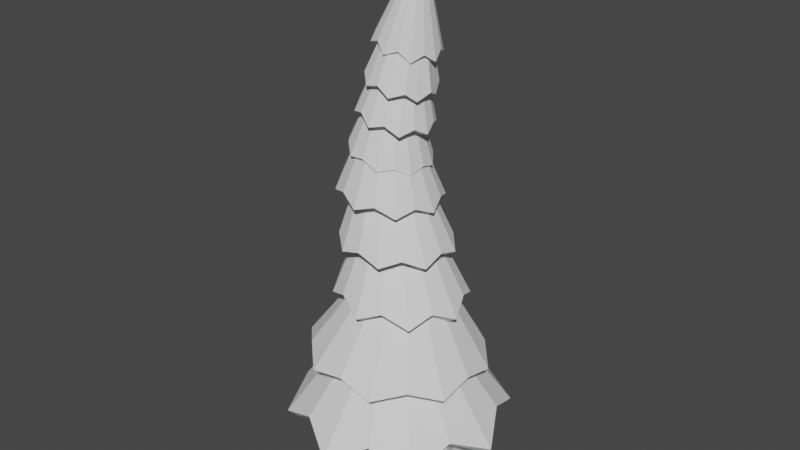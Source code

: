 # Source: arbol01.blend  (saved by Blender 2.92.15; exported with 4.5.12 LTS)
import bpy
from mathutils import Matrix  # noqa: F401  (used for matrix-valued properties, if any)

bpy.ops.wm.read_factory_settings(use_empty=True)
scene = bpy.context.scene
scene.name = 'Scene'

# ---- collections
col_collection = bpy.data.collections.new('Collection'); scene.collection.children.link(col_collection)

# ---- world
world_world = bpy.data.worlds.new('World'); scene.world = world_world
world_world.use_nodes = True; world_world.node_tree.nodes.clear()
_N = world_world.node_tree.nodes; _L = world_world.node_tree.links
n0 = _N.new('ShaderNodeOutputWorld'); n0.name = 'World Output'; n0.location = (300, 300)
n1 = _N.new('ShaderNodeBackground'); n1.name = 'Background'; n1.location = (10, 300)
n1.inputs[0].default_value = (0.05088, 0.05088, 0.05088, 1.0)
_L.new(n1.outputs[0], n0.inputs[0])
n0.is_active_output = True
world_world.color = (0.05088, 0.05088, 0.05088)
world_world.use_sun_shadow = False
world_world.sun_shadow_jitter_overblur = 0.0

# ---- meshes
me_cylinder = bpy.data.meshes.new('Cylinder')
me_cylinder.from_pydata([(-5.135e-08, 2.378, 0.0), (0.9102, 2.197, 0.0), (1.682, 1.682, 0.0), (2.197, 0.9102, 0.0), (2.378, -1.194e-07, 0.0), (2.197, -0.9102, 0.0), (0.7925, 1.694e-07, 15.91), (1.682, -1.682, 0.0), (0.9102, -2.197, 0.0), (3.078e-07, -2.378, 0.0), (-0.9102, -2.197, 0.0), (-1.682, -1.682, 0.0), (-2.197, -0.9102, 0.0), (-2.378, 1.296e-08, 0.0), (-2.197, 0.9102, 0.0), (-1.682, 1.682, 0.0), (-0.9102, 2.197, 0.0), (0.3919, 0.4336, 13.92), (-5.78e-08, 1.717, 0.6658), (-0.09799, 0.04263, 12.12), (-0.3919, 0.6888, 9.636), (0.294, 0.6201, 7.441), (1.989e-07, 0.7937, 5.26), (2.966e-08, 1.069, 2.624), (0.6495, 1.586, 0.5669), (0.493, 0.3892, 13.89), (0.4001, 0.9551, 2.516), (0.2711, 0.7595, 5.104), (0.525, 0.5729, 7.495), (-0.2296, 0.663, 9.558), (0.003638, 0.08529, 12.03), (1.2, 1.214, 0.483), (0.5786, 0.3157, 13.9), (0.7394, 0.6961, 2.464), (0.5009, 0.6096, 4.95), (0.7208, 0.4385, 7.541), (-0.09206, 0.5706, 9.482), (0.08979, 0.08058, 11.92), (1.568, 0.657, 0.4269), (0.6359, 0.2242, 13.93), (0.966, 0.3312, 2.478), (0.6545, 0.3669, 4.821), (0.8517, 0.2373, 7.572), (-0.0001338, 0.4258, 9.421), (0.1474, 0.02925, 11.8), (1.697, -4.337e-08, 0.4073), (0.656, 0.1286, 13.99), (1.046, -0.0842, 2.555), (0.7084, 0.06841, 4.738), (0.8976, -2.875e-08, 7.583), (0.03215, 0.2505, 9.384), (0.1676, -0.06091, 11.69), (1.568, -0.657, 0.4269), (0.6359, 0.0435, 14.06), (0.966, -0.4867, 2.683), (0.6545, -0.2405, 4.712), (0.8517, -0.2373, 7.572), (-0.0001338, 0.07138, 9.376), (0.1474, -0.1762, 11.61), (1.2, -1.214, 0.483), (0.5786, -0.01814, 14.13), (0.7394, -0.8152, 2.843), (0.5009, -0.5129, 4.748), (0.7208, -0.4385, 7.541), (-0.09206, -0.08419, 9.399), (0.08979, -0.299, 11.57), (0.6495, -1.586, 0.5669), (0.493, -0.04694, 14.2), (0.4001, -1.02, 3.01), (0.2711, -0.7071, 4.84), (0.525, -0.5729, 7.495), (-0.2296, -0.1926, 9.448), (0.003638, -0.4106, 11.58), (2.679e-07, -1.717, 0.6658), (0.3919, -0.03852, 14.25), (2.807e-07, -1.069, 3.159), (4.08e-07, -0.7937, 4.974), (0.294, -0.6201, 7.441), (-0.3919, -0.2373, 9.518), (-0.09799, -0.4941, 11.63), (-0.6495, -1.586, 0.7647), (0.2909, 0.005841, 14.28), (-0.4001, -0.9551, 3.267), (-0.2711, -0.7595, 5.13), (0.06294, -0.5729, 7.387), (-0.5542, -0.2115, 9.597), (-0.1996, -0.5368, 11.72), (-1.2, -1.214, 0.8486), (0.2052, 0.07938, 14.27), (-0.7394, -0.6961, 3.318), (-0.5009, -0.6096, 5.284), (-0.1329, -0.4385, 7.34), (-0.6918, -0.1191, 9.672), (-0.2858, -0.5321, 11.83), (-1.568, -0.657, 0.9047), (0.148, 0.1709, 14.24), (-0.966, -0.3312, 3.305), (-0.6545, -0.3669, 5.413), (-0.2638, -0.2373, 7.31), (-0.7837, 0.02574, 9.733), (-0.3433, -0.4808, 11.95), (-1.697, -1.733e-08, 0.9243), (0.1279, 0.2665, 14.18), (-1.046, 0.0842, 3.228), (-0.7084, -0.06841, 5.497), (-0.3097, 4.387e-08, 7.299), (-0.816, 0.2011, 9.771), (-0.3635, -0.3906, 12.05), (-1.568, 0.657, 0.9047), (0.148, 0.3516, 14.11), (-0.966, 0.4867, 3.1), (-0.6545, 0.2405, 5.522), (-0.2638, 0.2373, 7.31), (-0.7837, 0.3801, 9.778), (-0.3433, -0.2753, 12.13), (-1.2, 1.214, 0.8486), (0.2052, 0.4132, 14.03), (-0.7394, 0.8152, 2.94), (-0.5009, 0.5129, 5.487), (-0.1329, 0.4385, 7.34), (-0.6918, 0.5357, 9.756), (-0.2858, -0.1525, 12.17), (-0.6495, 1.586, 0.7647), (0.2909, 0.442, 13.97), (-0.4001, 1.02, 2.773), (-0.2711, 0.7071, 5.395), (0.06294, 0.5729, 7.387), (-0.5542, 0.6441, 9.706), (-0.1996, -0.04088, 12.17)], [], [(16, 122, 18, 0), (2, 31, 38, 3), (3, 38, 45, 4), (4, 45, 52, 5), (5, 52, 59, 7), (7, 59, 66, 8), (8, 66, 73, 9), (9, 73, 80, 10), (10, 80, 87, 11), (11, 87, 94, 12), (12, 94, 101, 13), (13, 101, 108, 14), (14, 108, 115, 15), (15, 115, 122, 16), (0, 18, 24, 1), (0, 1, 2, 3, 4, 5, 7, 8, 9, 10, 11, 12, 13, 14, 15, 16), (1, 24, 31, 2), (116, 6, 123), (109, 6, 116), (102, 6, 109), (95, 6, 102), (88, 6, 95), (81, 6, 88), (74, 6, 81), (67, 6, 74), (60, 6, 67), (53, 6, 60), (46, 6, 53), (39, 6, 46), (32, 6, 39), (25, 6, 32), (17, 6, 25), (123, 17, 19, 128), (128, 19, 20, 127), (127, 20, 21, 126), (126, 21, 22, 125), (125, 22, 23, 124), (124, 23, 18, 122), (116, 123, 128, 121), (121, 128, 127, 120), (120, 127, 126, 119), (119, 126, 125, 118), (118, 125, 124, 117), (117, 124, 122, 115), (109, 116, 121, 114), (114, 121, 120, 113), (113, 120, 119, 112), (112, 119, 118, 111), (111, 118, 117, 110), (110, 117, 115, 108), (102, 109, 114, 107), (107, 114, 113, 106), (106, 113, 112, 105), (105, 112, 111, 104), (104, 111, 110, 103), (103, 110, 108, 101), (95, 102, 107, 100), (100, 107, 106, 99), (99, 106, 105, 98), (98, 105, 104, 97), (97, 104, 103, 96), (96, 103, 101, 94), (88, 95, 100, 93), (93, 100, 99, 92), (92, 99, 98, 91), (91, 98, 97, 90), (90, 97, 96, 89), (89, 96, 94, 87), (81, 88, 93, 86), (86, 93, 92, 85), (85, 92, 91, 84), (84, 91, 90, 83), (83, 90, 89, 82), (82, 89, 87, 80), (74, 81, 86, 79), (79, 86, 85, 78), (78, 85, 84, 77), (77, 84, 83, 76), (76, 83, 82, 75), (75, 82, 80, 73), (67, 74, 79, 72), (72, 79, 78, 71), (71, 78, 77, 70), (70, 77, 76, 69), (69, 76, 75, 68), (68, 75, 73, 66), (60, 67, 72, 65), (65, 72, 71, 64), (64, 71, 70, 63), (63, 70, 69, 62), (62, 69, 68, 61), (61, 68, 66, 59), (53, 60, 65, 58), (58, 65, 64, 57), (57, 64, 63, 56), (56, 63, 62, 55), (55, 62, 61, 54), (54, 61, 59, 52), (46, 53, 58, 51), (51, 58, 57, 50), (50, 57, 56, 49), (49, 56, 55, 48), (48, 55, 54, 47), (47, 54, 52, 45), (39, 46, 51, 44), (44, 51, 50, 43), (43, 50, 49, 42), (42, 49, 48, 41), (41, 48, 47, 40), (40, 47, 45, 38), (32, 39, 44, 37), (37, 44, 43, 36), (36, 43, 42, 35), (35, 42, 41, 34), (34, 41, 40, 33), (33, 40, 38, 31), (25, 32, 37, 30), (30, 37, 36, 29), (29, 36, 35, 28), (28, 35, 34, 27), (27, 34, 33, 26), (26, 33, 31, 24), (17, 25, 30, 19), (19, 30, 29, 20), (20, 29, 28, 21), (21, 28, 27, 22), (22, 27, 26, 23), (23, 26, 24, 18), (123, 6, 17)])
_uv = me_cylinder.uv_layers.new(name='UVMap')
_uv.uv.foreach_set('vector', [0.0625, 0.5, 0.0625, 0.5226, 0.0, 0.5226, 0.0, 0.5, 0.875, 0.5, 0.875, 0.5226, 0.8125, 0.5226, 0.8125, 0.5, 0.8125, 0.5, 0.8125, 0.5226, 0.75, 0.5226, 0.75, 0.5, 0.75, 0.5, 0.75, 0.5226, 0.6875, 0.5226, 0.6875, 0.5, 0.6875, 0.5, 0.6875, 0.5226, 0.625, 0.5226, 0.625, 0.5, 0.625, 0.5, 0.625, 0.5226, 0.5625, 0.5226, 0.5625, 0.5, 0.5625, 0.5, 0.5625, 0.5226, 0.5, 0.5226, 0.5, 0.5, 0.5, 0.5, 0.5, 0.5226, 0.4375, 0.5226, 0.4375, 0.5, 0.4375, 0.5, 0.4375, 0.5226, 0.375, 0.5226, 0.375, 0.5, 0.375, 0.5, 0.375, 0.5226, 0.3125, 0.5226, 0.3125, 0.5, 0.3125, 0.5, 0.3125, 0.5226, 0.25, 0.5226, 0.25, 0.5, 0.25, 0.5, 0.25, 0.5226, 0.1875, 0.5226, 0.1875, 0.5, 0.1875, 0.5, 0.1875, 0.5226, 0.125, 0.5226, 0.125, 0.5, 0.125, 0.5, 0.125, 0.5226, 0.0625, 0.5226, 0.0625, 0.5, 1.0, 0.5, 1.0, 0.5226, 0.9375, 0.5226, 0.9375, 0.5, 0.75, 0.49, 0.8418, 0.4717, 0.9197, 0.4197, 0.9717, 0.3418, 0.99, 0.25, 0.9717, 0.1582, 0.9197, 0.08029, 0.8418, 0.02827, 0.75, 0.01, 0.6582, 0.02827, 0.5803, 0.08029, 0.5283, 0.1582, 0.51, 0.25, 0.5283, 0.3418, 0.5803, 0.4197, 0.6582, 0.4717, 0.9375, 0.5, 0.9375, 0.5226, 0.875, 0.5226, 0.875, 0.5, 0.125, 0.9758, 0.0625, 1.0, 0.0625, 0.9758, 0.1875, 0.9758, 0.125, 1.0, 0.125, 0.9758, 0.25, 0.9758, 0.1875, 1.0, 0.1875, 0.9758, 0.3125, 0.9758, 0.25, 1.0, 0.25, 0.9758, 0.375, 0.9758, 0.3125, 1.0, 0.3125, 0.9758, 0.4375, 0.9758, 0.375, 1.0, 0.375, 0.9758, 0.5, 0.9758, 0.4375, 1.0, 0.4375, 0.9758, 0.5625, 0.9758, 0.5, 1.0, 0.5, 0.9758, 0.625, 0.9758, 0.5625, 1.0, 0.5625, 0.9758, 0.6875, 0.9758, 0.625, 1.0, 0.625, 0.9758, 0.75, 0.9758, 0.6875, 1.0, 0.6875, 0.9758, 0.8125, 0.9758, 0.75, 1.0, 0.75, 0.9758, 0.875, 0.9758, 0.8125, 1.0, 0.8125, 0.9758, 0.9375, 0.9758, 0.875, 1.0, 0.875, 0.9758, 1.0, 0.9758, 0.9375, 1.0, 0.9375, 0.9758, 0.0625, 0.9758, 0.0, 0.9758, 0.0, 0.9003, 0.0625, 0.9003, 0.0625, 0.9003, 0.0, 0.9003, 0.0, 0.8247, 0.0625, 0.8247, 0.0625, 0.8247, 0.0, 0.8247, 0.0, 0.7492, 0.0625, 0.7492, 0.0625, 0.7492, 0.0, 0.7492, 0.0, 0.6737, 0.0625, 0.6737, 0.0625, 0.6737, 0.0, 0.6737, 0.0, 0.5981, 0.0625, 0.5981, 0.0625, 0.5981, 0.0, 0.5981, 0.0, 0.5226, 0.0625, 0.5226, 0.125, 0.9758, 0.0625, 0.9758, 0.0625, 0.9003, 0.125, 0.9003, 0.125, 0.9003, 0.0625, 0.9003, 0.0625, 0.8247, 0.125, 0.8247, 0.125, 0.8247, 0.0625, 0.8247, 0.0625, 0.7492, 0.125, 0.7492, 0.125, 0.7492, 0.0625, 0.7492, 0.0625, 0.6737, 0.125, 0.6737, 0.125, 0.6737, 0.0625, 0.6737, 0.0625, 0.5981, 0.125, 0.5981, 0.125, 0.5981, 0.0625, 0.5981, 0.0625, 0.5226, 0.125, 0.5226, 0.1875, 0.9758, 0.125, 0.9758, 0.125, 0.9003, 0.1875, 0.9003, 0.1875, 0.9003, 0.125, 0.9003, 0.125, 0.8247, 0.1875, 0.8247, 0.1875, 0.8247, 0.125, 0.8247, 0.125, 0.7492, 0.1875, 0.7492, 0.1875, 0.7492, 0.125, 0.7492, 0.125, 0.6737, 0.1875, 0.6737, 0.1875, 0.6737, 0.125, 0.6737, 0.125, 0.5981, 0.1875, 0.5981, 0.1875, 0.5981, 0.125, 0.5981, 0.125, 0.5226, 0.1875, 0.5226, 0.25, 0.9758, 0.1875, 0.9758, 0.1875, 0.9003, 0.25, 0.9003, 0.25, 0.9003, 0.1875, 0.9003, 0.1875, 0.8247, 0.25, 0.8247, 0.25, 0.8247, 0.1875, 0.8247, 0.1875, 0.7492, 0.25, 0.7492, 0.25, 0.7492, 0.1875, 0.7492, 0.1875, 0.6737, 0.25, 0.6737, 0.25, 0.6737, 0.1875, 0.6737, 0.1875, 0.5981, 0.25, 0.5981, 0.25, 0.5981, 0.1875, 0.5981, 0.1875, 0.5226, 0.25, 0.5226, 0.3125, 0.9758, 0.25, 0.9758, 0.25, 0.9003, 0.3125, 0.9003, 0.3125, 0.9003, 0.25, 0.9003, 0.25, 0.8247, 0.3125, 0.8247, 0.3125, 0.8247, 0.25, 0.8247, 0.25, 0.7492, 0.3125, 0.7492, 0.3125, 0.7492, 0.25, 0.7492, 0.25, 0.6737, 0.3125, 0.6737, 0.3125, 0.6737, 0.25, 0.6737, 0.25, 0.5981, 0.3125, 0.5981, 0.3125, 0.5981, 0.25, 0.5981, 0.25, 0.5226, 0.3125, 0.5226, 0.375, 0.9758, 0.3125, 0.9758, 0.3125, 0.9003, 0.375, 0.9003, 0.375, 0.9003, 0.3125, 0.9003, 0.3125, 0.8247, 0.375, 0.8247, 0.375, 0.8247, 0.3125, 0.8247, 0.3125, 0.7492, 0.375, 0.7492, 0.375, 0.7492, 0.3125, 0.7492, 0.3125, 0.6737, 0.375, 0.6737, 0.375, 0.6737, 0.3125, 0.6737, 0.3125, 0.5981, 0.375, 0.5981, 0.375, 0.5981, 0.3125, 0.5981, 0.3125, 0.5226, 0.375, 0.5226, 0.4375, 0.9758, 0.375, 0.9758, 0.375, 0.9003, 0.4375, 0.9003, 0.4375, 0.9003, 0.375, 0.9003, 0.375, 0.8247, 0.4375, 0.8247, 0.4375, 0.8247, 0.375, 0.8247, 0.375, 0.7492, 0.4375, 0.7492, 0.4375, 0.7492, 0.375, 0.7492, 0.375, 0.6737, 0.4375, 0.6737, 0.4375, 0.6737, 0.375, 0.6737, 0.375, 0.5981, 0.4375, 0.5981, 0.4375, 0.5981, 0.375, 0.5981, 0.375, 0.5226, 0.4375, 0.5226, 0.5, 0.9758, 0.4375, 0.9758, 0.4375, 0.9003, 0.5, 0.9003, 0.5, 0.9003, 0.4375, 0.9003, 0.4375, 0.8247, 0.5, 0.8247, 0.5, 0.8247, 0.4375, 0.8247, 0.4375, 0.7492, 0.5, 0.7492, 0.5, 0.7492, 0.4375, 0.7492, 0.4375, 0.6737, 0.5, 0.6737, 0.5, 0.6737, 0.4375, 0.6737, 0.4375, 0.5981, 0.5, 0.5981, 0.5, 0.5981, 0.4375, 0.5981, 0.4375, 0.5226, 0.5, 0.5226, 0.5625, 0.9758, 0.5, 0.9758, 0.5, 0.9003, 0.5625, 0.9003, 0.5625, 0.9003, 0.5, 0.9003, 0.5, 0.8247, 0.5625, 0.8247, 0.5625, 0.8247, 0.5, 0.8247, 0.5, 0.7492, 0.5625, 0.7492, 0.5625, 0.7492, 0.5, 0.7492, 0.5, 0.6737, 0.5625, 0.6737, 0.5625, 0.6737, 0.5, 0.6737, 0.5, 0.5981, 0.5625, 0.5981, 0.5625, 0.5981, 0.5, 0.5981, 0.5, 0.5226, 0.5625, 0.5226, 0.625, 0.9758, 0.5625, 0.9758, 0.5625, 0.9003, 0.625, 0.9003, 0.625, 0.9003, 0.5625, 0.9003, 0.5625, 0.8247, 0.625, 0.8247, 0.625, 0.8247, 0.5625, 0.8247, 0.5625, 0.7492, 0.625, 0.7492, 0.625, 0.7492, 0.5625, 0.7492, 0.5625, 0.6737, 0.625, 0.6737, 0.625, 0.6737, 0.5625, 0.6737, 0.5625, 0.5981, 0.625, 0.5981, 0.625, 0.5981, 0.5625, 0.5981, 0.5625, 0.5226, 0.625, 0.5226, 0.6875, 0.9758, 0.625, 0.9758, 0.625, 0.9003, 0.6875, 0.9003, 0.6875, 0.9003, 0.625, 0.9003, 0.625, 0.8247, 0.6875, 0.8247, 0.6875, 0.8247, 0.625, 0.8247, 0.625, 0.7492, 0.6875, 0.7492, 0.6875, 0.7492, 0.625, 0.7492, 0.625, 0.6737, 0.6875, 0.6737, 0.6875, 0.6737, 0.625, 0.6737, 0.625, 0.5981, 0.6875, 0.5981, 0.6875, 0.5981, 0.625, 0.5981, 0.625, 0.5226, 0.6875, 0.5226, 0.75, 0.9758, 0.6875, 0.9758, 0.6875, 0.9003, 0.75, 0.9003, 0.75, 0.9003, 0.6875, 0.9003, 0.6875, 0.8247, 0.75, 0.8247, 0.75, 0.8247, 0.6875, 0.8247, 0.6875, 0.7492, 0.75, 0.7492, 0.75, 0.7492, 0.6875, 0.7492, 0.6875, 0.6737, 0.75, 0.6737, 0.75, 0.6737, 0.6875, 0.6737, 0.6875, 0.5981, 0.75, 0.5981, 0.75, 0.5981, 0.6875, 0.5981, 0.6875, 0.5226, 0.75, 0.5226, 0.8125, 0.9758, 0.75, 0.9758, 0.75, 0.9003, 0.8125, 0.9003, 0.8125, 0.9003, 0.75, 0.9003, 0.75, 0.8247, 0.8125, 0.8247, 0.8125, 0.8247, 0.75, 0.8247, 0.75, 0.7492, 0.8125, 0.7492, 0.8125, 0.7492, 0.75, 0.7492, 0.75, 0.6737, 0.8125, 0.6737, 0.8125, 0.6737, 0.75, 0.6737, 0.75, 0.5981, 0.8125, 0.5981, 0.8125, 0.5981, 0.75, 0.5981, 0.75, 0.5226, 0.8125, 0.5226, 0.875, 0.9758, 0.8125, 0.9758, 0.8125, 0.9003, 0.875, 0.9003, 0.875, 0.9003, 0.8125, 0.9003, 0.8125, 0.8247, 0.875, 0.8247, 0.875, 0.8247, 0.8125, 0.8247, 0.8125, 0.7492, 0.875, 0.7492, 0.875, 0.7492, 0.8125, 0.7492, 0.8125, 0.6737, 0.875, 0.6737, 0.875, 0.6737, 0.8125, 0.6737, 0.8125, 0.5981, 0.875, 0.5981, 0.875, 0.5981, 0.8125, 0.5981, 0.8125, 0.5226, 0.875, 0.5226, 0.9375, 0.9758, 0.875, 0.9758, 0.875, 0.9003, 0.9375, 0.9003, 0.9375, 0.9003, 0.875, 0.9003, 0.875, 0.8247, 0.9375, 0.8247, 0.9375, 0.8247, 0.875, 0.8247, 0.875, 0.7492, 0.9375, 0.7492, 0.9375, 0.7492, 0.875, 0.7492, 0.875, 0.6737, 0.9375, 0.6737, 0.9375, 0.6737, 0.875, 0.6737, 0.875, 0.5981, 0.9375, 0.5981, 0.9375, 0.5981, 0.875, 0.5981, 0.875, 0.5226, 0.9375, 0.5226, 1.0, 0.9758, 0.9375, 0.9758, 0.9375, 0.9003, 1.0, 0.9003, 1.0, 0.9003, 0.9375, 0.9003, 0.9375, 0.8247, 1.0, 0.8247, 1.0, 0.8247, 0.9375, 0.8247, 0.9375, 0.7492, 1.0, 0.7492, 1.0, 0.7492, 0.9375, 0.7492, 0.9375, 0.6737, 1.0, 0.6737, 1.0, 0.6737, 0.9375, 0.6737, 0.9375, 0.5981, 1.0, 0.5981, 1.0, 0.5981, 0.9375, 0.5981, 0.9375, 0.5226, 1.0, 0.5226, 0.0625, 0.9758, 0.0, 1.0, 0.0, 0.9758])
me_cylinder.use_remesh_fix_poles = True
me_cylinder.use_remesh_preserve_attributes = False
me_cylinder.use_mirror_vertex_groups = False
me_cylinder.update()
me_cylinder_001 = bpy.data.meshes.new('Cylinder.001')
me_cylinder_001.from_pydata([(-0.02822, 3.295, -2.439), (2.389e-08, 0.8114, 1.0), (1.083, 2.672, -1.881), (0.3105, 0.7496, 1.0), (2.301, 2.33, -2.439), (0.5737, 0.5737, 1.0), (2.648, 1.107, -1.881), (0.7496, 0.3105, 1.0), (3.266, -3.057e-07, -2.439), (0.8114, -3.547e-08, 1.0), (2.648, -1.107, -1.881), (0.7496, -0.3105, 1.0), (2.301, -2.33, -2.439), (0.5737, -0.5737, 1.0), (1.083, -2.672, -1.881), (0.3105, -0.7496, 1.0), (-0.02822, -3.295, -2.439), (1.464e-07, -0.8114, 1.0), (-1.13, -2.672, -1.881), (-0.3105, -0.7496, 1.0), (-2.358, -2.33, -2.439), (-0.5737, -0.5737, 1.0), (-2.695, -1.107, -1.881), (-0.7496, -0.3105, 1.0), (-3.323, -1.224e-07, -2.439), (-0.8114, 9.676e-09, 1.0), (-2.695, 1.107, -1.881), (-0.7496, 0.3105, 1.0), (-2.358, 2.33, -2.439), (-0.5737, 0.5737, 1.0), (-1.13, 2.672, -1.881), (-0.3105, 0.7496, 1.0)], [], [(0, 1, 3, 2), (2, 3, 5, 4), (4, 5, 7, 6), (6, 7, 9, 8), (8, 9, 11, 10), (10, 11, 13, 12), (12, 13, 15, 14), (14, 15, 17, 16), (16, 17, 19, 18), (18, 19, 21, 20), (20, 21, 23, 22), (22, 23, 25, 24), (24, 25, 27, 26), (26, 27, 29, 28), (28, 29, 31, 30), (30, 31, 1, 0)])
_uv = me_cylinder_001.uv_layers.new(name='UVMap')
_uv.uv.foreach_set('vector', [1.0, 0.5, 1.0, 1.0, 0.9375, 1.0, 0.9375, 0.5811, 0.9375, 0.5811, 0.9375, 1.0, 0.875, 1.0, 0.875, 0.5, 0.875, 0.5, 0.875, 1.0, 0.8125, 1.0, 0.8125, 0.5811, 0.8125, 0.5811, 0.8125, 1.0, 0.75, 1.0, 0.75, 0.5, 0.75, 0.5, 0.75, 1.0, 0.6875, 1.0, 0.6875, 0.5811, 0.6875, 0.5811, 0.6875, 1.0, 0.625, 1.0, 0.625, 0.5, 0.625, 0.5, 0.625, 1.0, 0.5625, 1.0, 0.5625, 0.5811, 0.5625, 0.5811, 0.5625, 1.0, 0.5, 1.0, 0.5, 0.5, 0.5, 0.5, 0.5, 1.0, 0.4375, 1.0, 0.4375, 0.5811, 0.4375, 0.5811, 0.4375, 1.0, 0.375, 1.0, 0.375, 0.5, 0.375, 0.5, 0.375, 1.0, 0.3125, 1.0, 0.3125, 0.5811, 0.3125, 0.5811, 0.3125, 1.0, 0.25, 1.0, 0.25, 0.5, 0.25, 0.5, 0.25, 1.0, 0.1875, 1.0, 0.1875, 0.5811, 0.1875, 0.5811, 0.1875, 1.0, 0.125, 1.0, 0.125, 0.5, 0.125, 0.5, 0.125, 1.0, 0.0625, 1.0, 0.0625, 0.5811, 0.0625, 0.5811, 0.0625, 1.0, 0.0, 1.0, 0.0, 0.5])
me_cylinder_001.use_remesh_fix_poles = True
me_cylinder_001.use_remesh_preserve_attributes = False
me_cylinder_001.use_mirror_vertex_groups = False
me_cylinder_001.update()
me_cylinder_002 = bpy.data.meshes.new('Cylinder.002')
me_cylinder_002.from_pydata([(-0.02578, 2.703, -2.142), (3.487e-08, 0.7179, 1.0), (1.078, 2.671, -2.439), (0.2747, 0.6633, 1.0), (1.886, 1.912, -2.142), (0.5076, 0.5076, 1.0), (2.643, 1.106, -2.439), (0.6633, 0.2747, 1.0), (2.677, -2.936e-07, -2.142), (0.7179, -2.966e-08, 1.0), (2.643, -1.106, -2.439), (0.6633, -0.2747, 1.0), (1.886, -1.912, -2.142), (0.5076, -0.5076, 1.0), (1.078, -2.671, -2.439), (0.2747, -0.6633, 1.0), (-0.02578, -2.703, -2.142), (1.433e-07, -0.7179, 1.0), (-1.134, -2.671, -2.439), (-0.2747, -0.6633, 1.0), (-1.937, -1.912, -2.142), (-0.5076, -0.5076, 1.0), (-2.699, -1.106, -2.439), (-0.6633, -0.2747, 1.0), (-2.729, -1.432e-07, -2.142), (-0.7179, 1.028e-08, 1.0), (-2.699, 1.106, -2.439), (-0.6633, 0.2747, 1.0), (-1.937, 1.912, -2.142), (-0.5076, 0.5076, 1.0), (-1.134, 2.671, -2.439), (-0.2747, 0.6633, 1.0)], [], [(0, 1, 3, 2), (2, 3, 5, 4), (4, 5, 7, 6), (6, 7, 9, 8), (8, 9, 11, 10), (10, 11, 13, 12), (12, 13, 15, 14), (14, 15, 17, 16), (16, 17, 19, 18), (18, 19, 21, 20), (20, 21, 23, 22), (22, 23, 25, 24), (24, 25, 27, 26), (26, 27, 29, 28), (28, 29, 31, 30), (30, 31, 1, 0)])
_uv = me_cylinder_002.uv_layers.new(name='UVMap')
_uv.uv.foreach_set('vector', [1.0, 0.5431, 1.0, 1.0, 0.9375, 1.0, 0.9375, 0.5, 0.9375, 0.5, 0.9375, 1.0, 0.875, 1.0, 0.875, 0.5431, 0.875, 0.5431, 0.875, 1.0, 0.8125, 1.0, 0.8125, 0.5, 0.8125, 0.5, 0.8125, 1.0, 0.75, 1.0, 0.75, 0.5431, 0.75, 0.5431, 0.75, 1.0, 0.6875, 1.0, 0.6875, 0.5, 0.6875, 0.5, 0.6875, 1.0, 0.625, 1.0, 0.625, 0.5431, 0.625, 0.5431, 0.625, 1.0, 0.5625, 1.0, 0.5625, 0.5, 0.5625, 0.5, 0.5625, 1.0, 0.5, 1.0, 0.5, 0.5431, 0.5, 0.5431, 0.5, 1.0, 0.4375, 1.0, 0.4375, 0.5, 0.4375, 0.5, 0.4375, 1.0, 0.375, 1.0, 0.375, 0.5431, 0.375, 0.5431, 0.375, 1.0, 0.3125, 1.0, 0.3125, 0.5, 0.3125, 0.5, 0.3125, 1.0, 0.25, 1.0, 0.25, 0.5431, 0.25, 0.5431, 0.25, 1.0, 0.1875, 1.0, 0.1875, 0.5, 0.1875, 0.5, 0.1875, 1.0, 0.125, 1.0, 0.125, 0.5431, 0.125, 0.5431, 0.125, 1.0, 0.0625, 1.0, 0.0625, 0.5, 0.0625, 0.5, 0.0625, 1.0, 0.0, 1.0, 0.0, 0.5431])
me_cylinder_002.use_remesh_fix_poles = True
me_cylinder_002.use_remesh_preserve_attributes = False
me_cylinder_002.use_mirror_vertex_groups = False
me_cylinder_002.update()
me_cylinder_003 = bpy.data.meshes.new('Cylinder.003')
me_cylinder_003.from_pydata([(0.2559, 2.258, -2.417), (-0.464, 0.8747, 0.9873), (0.9845, 1.955, -2.065), (-0.2091, 0.824, 0.9873), (1.857, 1.595, -2.417), (0.006933, 0.6796, 0.9873), (2.12, 0.8198, -2.065), (0.1513, 0.4635, 0.9873), (2.52, -0.005374, -2.417), (0.202, 0.2086, 0.9873), (2.12, -0.7863, -2.065), (0.1513, -0.04625, 0.9873), (1.857, -1.606, -2.417), (0.006933, -0.2623, 0.9873), (0.9845, -1.922, -2.065), (-0.2091, -0.4067, 0.9873), (0.2559, -2.269, -2.417), (-0.464, -0.4574, 0.9873), (-0.6216, -1.922, -2.065), (-0.7189, -0.4067, 0.9873), (-1.345, -1.606, -2.417), (-0.935, -0.2623, 0.9873), (-1.757, -0.7863, -2.065), (-1.079, -0.04625, 0.9873), (-2.008, -0.005373, -2.417), (-1.13, 0.2086, 0.9873), (-1.757, 0.8198, -2.065), (-1.079, 0.4635, 0.9873), (-1.345, 1.595, -2.417), (-0.935, 0.6796, 0.9873), (-0.6216, 1.955, -2.065), (-0.7189, 0.824, 0.9873)], [], [(0, 1, 3, 2), (2, 3, 5, 4), (4, 5, 7, 6), (6, 7, 9, 8), (8, 9, 11, 10), (10, 11, 13, 12), (12, 13, 15, 14), (14, 15, 17, 16), (16, 17, 19, 18), (18, 19, 21, 20), (20, 21, 23, 22), (22, 23, 25, 24), (24, 25, 27, 26), (26, 27, 29, 28), (28, 29, 31, 30), (30, 31, 1, 0)])
_uv = me_cylinder_003.uv_layers.new(name='UVMap')
_uv.uv.foreach_set('vector', [1.0, 0.5, 1.0, 1.0, 0.9375, 1.0, 0.9375, 0.5517, 0.9375, 0.5517, 0.9375, 1.0, 0.875, 1.0, 0.875, 0.5, 0.875, 0.5, 0.875, 1.0, 0.8125, 1.0, 0.8125, 0.5517, 0.8125, 0.5517, 0.8125, 1.0, 0.75, 1.0, 0.75, 0.5, 0.75, 0.5, 0.75, 1.0, 0.6875, 1.0, 0.6875, 0.5517, 0.6875, 0.5517, 0.6875, 1.0, 0.625, 1.0, 0.625, 0.5, 0.625, 0.5, 0.625, 1.0, 0.5625, 1.0, 0.5625, 0.5517, 0.5625, 0.5517, 0.5625, 1.0, 0.5, 1.0, 0.5, 0.5, 0.5, 0.5, 0.5, 1.0, 0.4375, 1.0, 0.4375, 0.5517, 0.4375, 0.5517, 0.4375, 1.0, 0.375, 1.0, 0.375, 0.5, 0.375, 0.5, 0.375, 1.0, 0.3125, 1.0, 0.3125, 0.5517, 0.3125, 0.5517, 0.3125, 1.0, 0.25, 1.0, 0.25, 0.5, 0.25, 0.5, 0.25, 1.0, 0.1875, 1.0, 0.1875, 0.5517, 0.1875, 0.5517, 0.1875, 1.0, 0.125, 1.0, 0.125, 0.5, 0.125, 0.5, 0.125, 1.0, 0.0625, 1.0, 0.0625, 0.5517, 0.0625, 0.5517, 0.0625, 1.0, 0.0, 1.0, 0.0, 0.5])
me_cylinder_003.use_remesh_fix_poles = True
me_cylinder_003.use_remesh_preserve_attributes = False
me_cylinder_003.use_mirror_vertex_groups = False
me_cylinder_003.update()
me_cylinder_005 = bpy.data.meshes.new('Cylinder.005')
me_cylinder_005.from_pydata([(0.2092, 1.834, -2.161), (-0.3752, 0.5902, 1.041), (0.9981, 1.786, -2.415), (-0.1671, 0.5488, 1.041), (1.507, 1.297, -2.158), (0.009369, 0.4309, 1.041), (2.048, 0.7368, -2.412), (0.1273, 0.2545, 1.041), (2.045, -0.001543, -2.156), (0.1686, 0.04636, 1.041), (2.048, -0.7475, -2.412), (0.1273, -0.1617, 1.041), (1.507, -1.3, -2.158), (0.009369, -0.3382, 1.041), (0.9981, -1.797, -2.415), (-0.1671, -0.456, 1.041), (0.2092, -1.838, -2.161), (-0.3752, -0.4974, 1.041), (-0.4862, -1.797, -2.419), (-0.5833, -0.456, 1.041), (-1.089, -1.3, -2.165), (-0.7597, -0.3382, 1.041), (-1.536, -0.7475, -2.422), (-0.8776, -0.1617, 1.041), (-1.627, -0.001543, -2.166), (-0.919, 0.04636, 1.041), (-1.536, 0.7368, -2.422), (-0.8776, 0.2545, 1.041), (-1.089, 1.297, -2.165), (-0.7597, 0.4309, 1.041), (-0.4862, 1.786, -2.419), (-0.5833, 0.5488, 1.041)], [], [(0, 1, 3, 2), (2, 3, 5, 4), (4, 5, 7, 6), (6, 7, 9, 8), (8, 9, 11, 10), (10, 11, 13, 12), (12, 13, 15, 14), (14, 15, 17, 16), (16, 17, 19, 18), (18, 19, 21, 20), (20, 21, 23, 22), (22, 23, 25, 24), (24, 25, 27, 26), (26, 27, 29, 28), (28, 29, 31, 30), (30, 31, 1, 0)])
_uv = me_cylinder_005.uv_layers.new(name='UVMap')
_uv.uv.foreach_set('vector', [0.9991, 0.538, 0.9876, 1.014, 0.921, 1.014, 0.9375, 0.5, 0.9375, 0.5, 0.921, 1.014, 0.8475, 1.012, 0.873, 0.5379, 0.873, 0.5379, 0.8475, 1.012, 0.7785, 1.009, 0.8125, 0.5, 0.8125, 0.5, 0.7785, 1.009, 0.7142, 1.005, 0.7474, 0.5374, 0.7474, 0.5374, 0.7142, 1.005, 0.654, 0.9992, 0.6875, 0.5, 0.6875, 0.5, 0.654, 0.9992, 0.6015, 0.9967, 0.6233, 0.5368, 0.6233, 0.5368, 0.6015, 0.9967, 0.5526, 0.9961, 0.5625, 0.5, 0.5625, 0.5, 0.5526, 0.9961, 0.5049, 0.9974, 0.5004, 0.5368, 0.5004, 0.5368, 0.5049, 0.9974, 0.4436, 0.9974, 0.4375, 0.5, 0.4375, 0.5, 0.4436, 0.9974, 0.3995, 1.002, 0.3768, 0.5371, 0.3768, 0.5371, 0.3995, 1.002, 0.3449, 1.004, 0.3125, 0.5, 0.3125, 0.5, 0.3449, 1.004, 0.2853, 1.006, 0.2526, 0.5375, 0.2526, 0.5375, 0.2853, 1.006, 0.2202, 1.008, 0.1875, 0.5, 0.1875, 0.5, 0.2202, 1.008, 0.1498, 1.01, 0.1268, 0.5377, 0.1268, 0.5377, 0.1498, 1.01, 0.07503, 1.012, 0.0625, 0.5, 0.0625, 0.5, 0.07503, 1.012, 0.005622, 1.013, 0.0004163, 0.5379])
me_cylinder_005.use_remesh_fix_poles = True
me_cylinder_005.use_remesh_preserve_attributes = False
me_cylinder_005.use_mirror_vertex_groups = False
me_cylinder_005.update()
me_cylinder_006 = bpy.data.meshes.new('Cylinder.006')
me_cylinder_006.from_pydata([(-0.02678, 1.748, -2.369), (-0.1582, 0.1847, 0.9412), (0.5929, 1.501, -2.142), (-0.007673, 0.1548, 0.9412), (1.212, 1.234, -2.428), (0.1199, 0.0695, 0.9412), (1.484, 0.6094, -2.183), (0.2052, -0.0581, 0.9412), (1.725, -0.005374, -2.452), (0.2351, -0.2086, 0.9412), (1.484, -0.6517, -2.183), (0.2052, -0.3592, 0.9412), (1.212, -1.245, -2.428), (0.1199, -0.4868, 0.9412), (0.5929, -1.544, -2.142), (-0.007673, -0.572, 0.9412), (-0.02678, -1.759, -2.369), (-0.1582, -0.602, 0.9412), (-0.6669, -1.544, -2.083), (-0.3087, -0.572, 0.9412), (-1.265, -1.245, -2.311), (-0.4363, -0.4868, 0.9412), (-1.558, -0.6517, -2.042), (-0.5216, -0.3592, 0.9412), (-1.778, -0.005374, -2.286), (-0.5515, -0.2086, 0.9412), (-1.558, 0.6094, -2.042), (-0.5216, -0.0581, 0.9412), (-1.265, 1.234, -2.311), (-0.4363, 0.06951, 0.9412), (-0.6669, 1.501, -2.083), (-0.3087, 0.1548, 0.9412)], [], [(0, 1, 3, 2), (2, 3, 5, 4), (4, 5, 7, 6), (6, 7, 9, 8), (8, 9, 11, 10), (10, 11, 13, 12), (12, 13, 15, 14), (14, 15, 17, 16), (16, 17, 19, 18), (18, 19, 21, 20), (20, 21, 23, 22), (22, 23, 25, 24), (24, 25, 27, 26), (26, 27, 29, 28), (28, 29, 31, 30), (30, 31, 1, 0)])
_uv = me_cylinder_006.uv_layers.new(name='UVMap')
_uv.uv.foreach_set('vector', [1.0, 0.5, 0.9876, 1.014, 0.921, 1.014, 0.9362, 0.5399, 0.9362, 0.5399, 0.921, 1.014, 0.8475, 1.012, 0.875, 0.5, 0.875, 0.5, 0.8475, 1.012, 0.7785, 1.009, 0.8099, 0.5395, 0.8099, 0.5395, 0.7785, 1.009, 0.7142, 1.005, 0.75, 0.5, 0.75, 0.5, 0.7142, 1.005, 0.654, 0.9992, 0.6849, 0.5388, 0.6849, 0.5388, 0.654, 0.9992, 0.6015, 0.9967, 0.625, 0.5, 0.625, 0.5, 0.6015, 0.9967, 0.5526, 0.9961, 0.5617, 0.5385, 0.5617, 0.5385, 0.5526, 0.9961, 0.5049, 0.9974, 0.5, 0.5, 0.5, 0.5, 0.5049, 0.9974, 0.4436, 0.9974, 0.438, 0.5386, 0.438, 0.5386, 0.4436, 0.9974, 0.3995, 1.002, 0.375, 0.5, 0.375, 0.5, 0.3995, 1.002, 0.3449, 1.004, 0.315, 0.5392, 0.315, 0.5392, 0.3449, 1.004, 0.2853, 1.006, 0.25, 0.5, 0.25, 0.5, 0.2853, 1.006, 0.2202, 1.008, 0.19, 0.5395, 0.19, 0.5395, 0.2202, 1.008, 0.1498, 1.01, 0.125, 0.5, 0.125, 0.5, 0.1498, 1.01, 0.07503, 1.012, 0.06347, 0.5397, 0.06347, 0.5397, 0.07503, 1.012, 0.005622, 1.013, 0.0, 0.5])
me_cylinder_006.use_remesh_fix_poles = True
me_cylinder_006.use_remesh_preserve_attributes = False
me_cylinder_006.use_mirror_vertex_groups = False
me_cylinder_006.update()
me_cylinder_007 = bpy.data.meshes.new('Cylinder.007')
me_cylinder_007.from_pydata([(-0.02266, 1.321, -2.197), (0.04121, 0.3238, 0.4684), (0.4985, 1.279, -2.454), (0.1871, 0.2939, 0.4315), (0.9054, 0.9312, -2.349), (0.3108, 0.2086, 0.4002), (1.241, 0.5267, -2.575), (0.3935, 0.08098, 0.3793), (1.29, -0.009263, -2.412), (0.4225, -0.06954, 0.372), (1.241, -0.5375, -2.575), (0.3935, -0.2201, 0.3793), (0.9054, -0.9497, -2.349), (0.3108, -0.3477, 0.4002), (0.4985, -1.29, -2.454), (0.1871, -0.4329, 0.4315), (-0.02266, -1.339, -2.197), (0.04121, -0.4629, 0.4684), (-0.552, -1.29, -2.284), (-0.1047, -0.4329, 0.5053), (-0.9507, -0.9497, -2.046), (-0.2284, -0.3477, 0.5366), (-1.295, -0.5375, -2.164), (-0.3111, -0.2201, 0.5575), (-1.335, -0.009263, -1.983), (-0.3401, -0.06954, 0.5649), (-1.295, 0.5267, -2.164), (-0.3111, 0.08098, 0.5575), (-0.9507, 0.9312, -2.046), (-0.2284, 0.2086, 0.5366), (-0.552, 1.279, -2.284), (-0.1047, 0.2939, 0.5053)], [], [(0, 1, 3, 2), (2, 3, 5, 4), (4, 5, 7, 6), (6, 7, 9, 8), (8, 9, 11, 10), (10, 11, 13, 12), (12, 13, 15, 14), (14, 15, 17, 16), (16, 17, 19, 18), (18, 19, 21, 20), (20, 21, 23, 22), (22, 23, 25, 24), (24, 25, 27, 26), (26, 27, 29, 28), (28, 29, 31, 30), (30, 31, 1, 0)])
_uv = me_cylinder_007.uv_layers.new(name='UVMap')
_uv.uv.foreach_set('vector', [0.9993, 0.5311, 0.9876, 1.014, 0.921, 1.014, 0.9375, 0.5, 0.9375, 0.5, 0.921, 1.014, 0.8475, 1.012, 0.8733, 0.531, 0.8733, 0.531, 0.8475, 1.012, 0.7785, 1.009, 0.8125, 0.5, 0.8125, 0.5, 0.7785, 1.009, 0.7142, 1.005, 0.7478, 0.5306, 0.7478, 0.5306, 0.7142, 1.005, 0.654, 0.9992, 0.6875, 0.5, 0.6875, 0.5, 0.654, 0.9992, 0.6015, 0.9967, 0.6236, 0.5301, 0.6236, 0.5301, 0.6015, 0.9967, 0.5526, 0.9961, 0.5625, 0.5, 0.5625, 0.5, 0.5526, 0.9961, 0.5049, 0.9974, 0.5003, 0.5301, 0.5003, 0.5301, 0.5049, 0.9974, 0.4436, 0.9974, 0.4375, 0.5, 0.4375, 0.5, 0.4436, 0.9974, 0.3995, 1.002, 0.3765, 0.5304, 0.3765, 0.5304, 0.3995, 1.002, 0.3449, 1.004, 0.3125, 0.5, 0.3125, 0.5, 0.3449, 1.004, 0.2853, 1.006, 0.2521, 0.5307, 0.2521, 0.5307, 0.2853, 1.006, 0.2202, 1.008, 0.1875, 0.5, 0.1875, 0.5, 0.2202, 1.008, 0.1498, 1.01, 0.1265, 0.5309, 0.1265, 0.5309, 0.1498, 1.01, 0.07503, 1.012, 0.0625, 0.5, 0.0625, 0.5, 0.07503, 1.012, 0.005622, 1.013, 0.0003408, 0.5311])
me_cylinder_007.use_remesh_fix_poles = True
me_cylinder_007.use_remesh_preserve_attributes = False
me_cylinder_007.use_mirror_vertex_groups = False
me_cylinder_007.update()
me_cylinder_008 = bpy.data.meshes.new('Cylinder.008')
me_cylinder_008.from_pydata([(-0.02678, 1.268, -2.369), (0.09599, 0.5023, 0.4215), (0.4378, 1.117, -2.227), (0.2419, 0.4723, 0.3846), (0.862, 0.895, -2.513), (0.3656, 0.3871, 0.3533), (1.081, 0.4646, -2.333), (0.4483, 0.2595, 0.3324), (1.23, -0.005374, -2.573), (0.4773, 0.109, 0.3251), (1.081, -0.4576, -2.333), (0.4483, -0.04157, 0.3324), (0.862, -0.9058, -2.513), (0.3656, -0.1692, 0.3533), (0.4378, -1.11, -2.227), (0.2419, -0.2544, 0.3846), (-0.02678, -1.279, -2.369), (0.09599, -0.2844, 0.4215), (-0.4722, -1.11, -2.078), (-0.04994, -0.2544, 0.4584), (-0.9156, -0.9058, -2.225), (-0.1736, -0.1692, 0.4897), (-1.116, -0.4576, -1.972), (-0.2563, -0.04157, 0.5106), (-1.284, -0.005374, -2.166), (-0.2853, 0.109, 0.518), (-1.116, 0.4646, -1.972), (-0.2563, 0.2595, 0.5106), (-0.9156, 0.895, -2.225), (-0.1736, 0.3871, 0.4897), (-0.4722, 1.117, -2.078), (-0.04994, 0.4723, 0.4584)], [], [(0, 1, 3, 2), (2, 3, 5, 4), (4, 5, 7, 6), (6, 7, 9, 8), (8, 9, 11, 10), (10, 11, 13, 12), (12, 13, 15, 14), (14, 15, 17, 16), (16, 17, 19, 18), (18, 19, 21, 20), (20, 21, 23, 22), (22, 23, 25, 24), (24, 25, 27, 26), (26, 27, 29, 28), (28, 29, 31, 30), (30, 31, 1, 0)])
_uv = me_cylinder_008.uv_layers.new(name='UVMap')
_uv.uv.foreach_set('vector', [1.0, 0.5, 0.9876, 1.014, 0.921, 1.014, 0.9362, 0.5399, 0.9362, 0.5399, 0.921, 1.014, 0.8475, 1.012, 0.875, 0.5, 0.875, 0.5, 0.8475, 1.012, 0.7785, 1.009, 0.8099, 0.5396, 0.8099, 0.5396, 0.7785, 1.009, 0.7142, 1.005, 0.75, 0.5, 0.75, 0.5, 0.7142, 1.005, 0.654, 0.9992, 0.6849, 0.5388, 0.6849, 0.5388, 0.654, 0.9992, 0.6015, 0.9967, 0.625, 0.5, 0.625, 0.5, 0.6015, 0.9967, 0.5526, 0.9961, 0.5617, 0.5385, 0.5617, 0.5385, 0.5526, 0.9961, 0.5049, 0.9974, 0.5, 0.5, 0.5, 0.5, 0.5049, 0.9974, 0.4436, 0.9974, 0.438, 0.5386, 0.438, 0.5386, 0.4436, 0.9974, 0.3995, 1.002, 0.375, 0.5, 0.375, 0.5, 0.3995, 1.002, 0.3449, 1.004, 0.315, 0.5392, 0.315, 0.5392, 0.3449, 1.004, 0.2853, 1.006, 0.25, 0.5, 0.25, 0.5, 0.2853, 1.006, 0.2202, 1.008, 0.19, 0.5395, 0.19, 0.5395, 0.2202, 1.008, 0.1498, 1.01, 0.125, 0.5, 0.125, 0.5, 0.1498, 1.01, 0.07503, 1.012, 0.06347, 0.5397, 0.06347, 0.5397, 0.07503, 1.012, 0.005622, 1.013, 0.0, 0.5])
me_cylinder_008.use_remesh_fix_poles = True
me_cylinder_008.use_remesh_preserve_attributes = False
me_cylinder_008.use_mirror_vertex_groups = False
me_cylinder_008.update()
me_cylinder_009 = bpy.data.meshes.new('Cylinder.009')
me_cylinder_009.from_pydata([(-0.112, 1.179, -2.159), (0.04977, 0.5152, 0.4179), (0.2869, 1.044, -2.448), (0.1833, 0.4878, 0.3842), (0.6811, 0.8458, -2.287), (0.2965, 0.4098, 0.3555), (0.894, 0.4295, -2.546), (0.3721, 0.293, 0.3364), (1.01, 0.04227, -2.34), (0.3987, 0.1553, 0.3297), (0.894, -0.4402, -2.546), (0.3721, 0.01758, 0.3364), (0.6811, -0.7612, -2.287), (0.2965, -0.09918, 0.3555), (0.2869, -1.055, -2.448), (0.1833, -0.1772, 0.3842), (-0.112, -1.094, -2.159), (0.04977, -0.2046, 0.4179), (-0.5716, -1.055, -2.309), (-0.08376, -0.1772, 0.4517), (-0.9052, -0.7612, -2.03), (-0.197, -0.09918, 0.4804), (-1.179, -0.4402, -2.211), (-0.2726, 0.01758, 0.4995), (-1.234, 0.04227, -1.977), (-0.2992, 0.1553, 0.5062), (-1.179, 0.4295, -2.211), (-0.2726, 0.293, 0.4995), (-0.9052, 0.8458, -2.03), (-0.197, 0.4098, 0.4804), (-0.5716, 1.044, -2.309), (-0.08376, 0.4878, 0.4517)], [], [(0, 1, 3, 2), (2, 3, 5, 4), (4, 5, 7, 6), (6, 7, 9, 8), (8, 9, 11, 10), (10, 11, 13, 12), (12, 13, 15, 14), (14, 15, 17, 16), (16, 17, 19, 18), (18, 19, 21, 20), (20, 21, 23, 22), (22, 23, 25, 24), (24, 25, 27, 26), (26, 27, 29, 28), (28, 29, 31, 30), (30, 31, 1, 0)])
_uv = me_cylinder_009.uv_layers.new(name='UVMap')
_uv.uv.foreach_set('vector', [0.9999, 0.5368, 0.9876, 1.014, 0.921, 1.014, 0.9375, 0.5, 0.9375, 0.5, 0.921, 1.014, 0.8475, 1.012, 0.8729, 0.5363, 0.8729, 0.5363, 0.8475, 1.012, 0.7785, 1.009, 0.8125, 0.5, 0.8125, 0.5, 0.7785, 1.009, 0.7142, 1.005, 0.7509, 0.5358, 0.7509, 0.5358, 0.7142, 1.005, 0.654, 0.9992, 0.6875, 0.5, 0.6875, 0.5, 0.654, 0.9992, 0.6015, 0.9967, 0.6272, 0.5365, 0.6272, 0.5365, 0.6015, 0.9967, 0.5526, 0.9961, 0.5625, 0.5, 0.5625, 0.5, 0.5526, 0.9961, 0.5049, 0.9974, 0.5018, 0.5379, 0.5018, 0.5379, 0.5049, 0.9974, 0.4436, 0.9974, 0.4375, 0.5, 0.4375, 0.5, 0.4436, 0.9974, 0.3995, 1.002, 0.3754, 0.5385, 0.3754, 0.5385, 0.3995, 1.002, 0.3449, 1.004, 0.3125, 0.5, 0.3125, 0.5, 0.3449, 1.004, 0.2853, 1.006, 0.2487, 0.5382, 0.2487, 0.5382, 0.2853, 1.006, 0.2202, 1.008, 0.1875, 0.5, 0.1875, 0.5, 0.2202, 1.008, 0.1498, 1.01, 0.1237, 0.5377, 0.1237, 0.5377, 0.1498, 1.01, 0.07503, 1.012, 0.0625, 0.5, 0.0625, 0.5, 0.07503, 1.012, 0.005622, 1.013, -0.004397, 0.5375])
me_cylinder_009.use_remesh_fix_poles = True
me_cylinder_009.use_remesh_preserve_attributes = False
me_cylinder_009.use_mirror_vertex_groups = False
me_cylinder_009.update()
me_cylinder_010 = bpy.data.meshes.new('Cylinder.010')
me_cylinder_010.from_pydata([(-0.2618, 1.332, -2.374), (0.1559, 1.162, -2.193), (0.5086, 1.009, -2.499), (0.7033, 0.6073, -2.282), (0.8276, 0.2282, -2.551), (0.7033, -0.1769, -2.282), (0.5086, -0.5521, -2.499), (0.1559, -0.7314, -2.193), (-0.2618, -0.8754, -2.374), (-0.6182, -0.7314, -2.068), (0.1655, 0.04663, 1.034), (-1.032, -0.5521, -2.25), (-1.166, -0.1769, -1.979), (-1.351, 0.2282, -2.198), (-1.166, 0.6073, -1.979), (-1.032, 1.009, -2.25), (-0.6182, 1.162, -2.068)], [], [(0, 10, 1), (1, 10, 2), (2, 10, 3), (3, 10, 4), (4, 10, 5), (5, 10, 6), (6, 10, 7), (7, 10, 8), (8, 10, 9), (9, 10, 11), (11, 10, 12), (12, 10, 13), (13, 10, 14), (14, 10, 15), (15, 10, 16), (16, 10, 0)])
_uv = me_cylinder_010.uv_layers.new(name='UVMap')
_uv.uv.foreach_set('vector', [1.0, 0.5, 0.921, 1.014, 0.9337, 0.5367, 0.9337, 0.5367, 0.8475, 1.012, 0.875, 0.5, 0.875, 0.5, 0.7785, 1.009, 0.8078, 0.5363, 0.8078, 0.5363, 0.7142, 1.005, 0.75, 0.5, 0.75, 0.5, 0.654, 0.9992, 0.6833, 0.5356, 0.6833, 0.5356, 0.6015, 0.9967, 0.625, 0.5, 0.625, 0.5, 0.5526, 0.9961, 0.5601, 0.5355, 0.5601, 0.5355, 0.5049, 0.9974, 0.5, 0.5, 0.5, 0.5, 0.4436, 0.9974, 0.4364, 0.5357, 0.4364, 0.5357, 0.3995, 1.002, 0.375, 0.5, 0.375, 0.5, 0.3449, 1.004, 0.3126, 0.5362, 0.3126, 0.5362, 0.2853, 1.006, 0.25, 0.5, 0.25, 0.5, 0.2202, 1.008, 0.1872, 0.5364, 0.1872, 0.5364, 0.1498, 1.01, 0.125, 0.5, 0.125, 0.5, 0.07503, 1.012, 0.06083, 0.5366, 0.06083, 0.5366, 0.005622, 1.013, 0.0, 0.5])
me_cylinder_010.use_remesh_fix_poles = True
me_cylinder_010.use_remesh_preserve_attributes = False
me_cylinder_010.use_mirror_vertex_groups = False
me_cylinder_010.update()

# ---- objects
ob_cylinder = bpy.data.objects.new('Cylinder', me_cylinder)
ob_cylinder_001 = bpy.data.objects.new('Cylinder.001', me_cylinder_001)
ob_cylinder_002 = bpy.data.objects.new('Cylinder.002', me_cylinder_002)
ob_cylinder_003 = bpy.data.objects.new('Cylinder.003', me_cylinder_003)
ob_cylinder_005 = bpy.data.objects.new('Cylinder.005', me_cylinder_005)
ob_cylinder_006 = bpy.data.objects.new('Cylinder.006', me_cylinder_006)
ob_cylinder_007 = bpy.data.objects.new('Cylinder.007', me_cylinder_007)
ob_cylinder_008 = bpy.data.objects.new('Cylinder.008', me_cylinder_008)
ob_cylinder_009 = bpy.data.objects.new('Cylinder.009', me_cylinder_009)
ob_cylinder_010 = bpy.data.objects.new('Cylinder.010', me_cylinder_010)

# ---- transforms, parenting, visibility, modifiers, constraints
ob_cylinder.location = (0.0, 0.0, 0.0)
ob_cylinder.lineart.crease_threshold = 0.0
ob_cylinder_001.location = (0.04014, 0.1245, 4.506)
ob_cylinder_001.lineart.crease_threshold = 0.0
_m = ob_cylinder_001.modifiers.new('Solidify', 'SOLIDIFY')
_m.thickness = 0.37
ob_cylinder_002.location = (0.2659, -0.01267, 6.369)
ob_cylinder_002.rotation_euler = (4.031e-10, 0.07736, 1.042e-08)
ob_cylinder_002.scale = (0.9133, 0.9133, 0.9133)
ob_cylinder_002.lineart.crease_threshold = 0.0
_m = ob_cylinder_002.modifiers.new('Solidify', 'SOLIDIFY')
_m.thickness = 0.37
ob_cylinder_003.location = (0.1483, -0.01267, 8.113)
ob_cylinder_003.rotation_euler = (4.031e-10, 0.07736, 1.042e-08)
ob_cylinder_003.scale = (0.8454, 0.8454, 0.8454)
ob_cylinder_003.lineart.crease_threshold = 0.0
_m = ob_cylinder_003.modifiers.new('Solidify', 'SOLIDIFY')
_m.thickness = 0.37
ob_cylinder_005.location = (-0.02806, -0.01267, 9.68)
ob_cylinder_005.rotation_euler = (4.031e-10, 0.07736, 1.042e-08)
ob_cylinder_005.scale = (0.8454, 0.8454, 0.8454)
ob_cylinder_005.lineart.crease_threshold = 0.0
_m = ob_cylinder_005.modifiers.new('Solidify', 'SOLIDIFY')
_m.thickness = 0.37
ob_cylinder_006.location = (-0.008466, -0.01267, 11.01)
ob_cylinder_006.rotation_euler = (4.031e-10, 0.07736, 1.042e-08)
ob_cylinder_006.scale = (0.8454, 0.8454, 0.8454)
ob_cylinder_006.lineart.crease_threshold = 0.0
_m = ob_cylinder_006.modifiers.new('Solidify', 'SOLIDIFY')
_m.thickness = 0.37
ob_cylinder_007.location = (-0.008466, -0.01267, 12.17)
ob_cylinder_007.rotation_euler = (4.031e-10, 0.07736, 1.042e-08)
ob_cylinder_007.scale = (0.8454, 0.8454, 0.8454)
ob_cylinder_007.lineart.crease_threshold = 0.0
_m = ob_cylinder_007.modifiers.new('Solidify', 'SOLIDIFY')
_m.thickness = 0.37
ob_cylinder_008.location = (0.1679, -0.01267, 13.21)
ob_cylinder_008.rotation_euler = (4.031e-10, 0.07736, 1.042e-08)
ob_cylinder_008.scale = (0.8454, 0.8454, 0.8454)
ob_cylinder_008.lineart.crease_threshold = 0.0
_m = ob_cylinder_008.modifiers.new('Solidify', 'SOLIDIFY')
_m.thickness = 0.37
ob_cylinder_009.location = (0.4031, -0.01267, 14.13)
ob_cylinder_009.rotation_euler = (4.031e-10, 0.07736, 1.042e-08)
ob_cylinder_009.scale = (0.8454, 0.8454, 0.8454)
ob_cylinder_009.lineart.crease_threshold = 0.0
_m = ob_cylinder_009.modifiers.new('Solidify', 'SOLIDIFY')
_m.thickness = 0.37
ob_cylinder_010.location = (0.5794, -0.01267, 15.05)
ob_cylinder_010.rotation_euler = (4.031e-10, 0.07736, 1.042e-08)
ob_cylinder_010.scale = (0.8454, 0.8454, 0.8454)
ob_cylinder_010.lineart.crease_threshold = 0.0
_m = ob_cylinder_010.modifiers.new('Solidify', 'SOLIDIFY')
_m.thickness = 0.37

# ---- collection membership
col_collection.objects.link(ob_cylinder)
col_collection.objects.link(ob_cylinder_001)
col_collection.objects.link(ob_cylinder_002)
col_collection.objects.link(ob_cylinder_003)
col_collection.objects.link(ob_cylinder_005)
col_collection.objects.link(ob_cylinder_006)
col_collection.objects.link(ob_cylinder_007)
col_collection.objects.link(ob_cylinder_008)
col_collection.objects.link(ob_cylinder_009)
col_collection.objects.link(ob_cylinder_010)

# ---- scene / render settings (as saved in the file)
scene.frame_start = 1; scene.frame_end = 250; scene.frame_set(4)
scene.render.engine = 'BLENDER_EEVEE_NEXT'
scene.cycles.use_denoising = False
scene.cycles.samples = 128
scene.cycles.sampling_pattern = 'TABULATED_SOBOL'
scene.cycles.use_adaptive_sampling = False
scene.cycles.use_light_tree = False
scene.view_settings.view_transform = 'Filmic'
bpy.context.view_layer.update()

# ---- added for rendering (the .blend has no active camera and no usable light): camera, sun
cam_auto = bpy.data.cameras.new('AutoCamera')
cam_auto.lens = 50.0
cam_auto.sensor_width = 36.0
cam_auto.clip_end = 1000.0
ob_auto_camera = bpy.data.objects.new('AutoCamera', cam_auto)
scene.collection.objects.link(ob_auto_camera)
ob_auto_camera.location = (17.1513, -20.4427, 21.7165)
ob_auto_camera.rotation_euler = (1.09748, -7.21219e-08, 0.694738)
scene.camera = ob_auto_camera
light_auto_sun = bpy.data.lights.new('AutoSun', 'SUN')
light_auto_sun.energy = 3.0
light_auto_sun.angle = 0.0523599
ob_auto_sun = bpy.data.objects.new('AutoSun', light_auto_sun)
scene.collection.objects.link(ob_auto_sun)
ob_auto_sun.rotation_euler = (0.872665, 0.174533, 0.523599)
bpy.context.view_layer.update()
